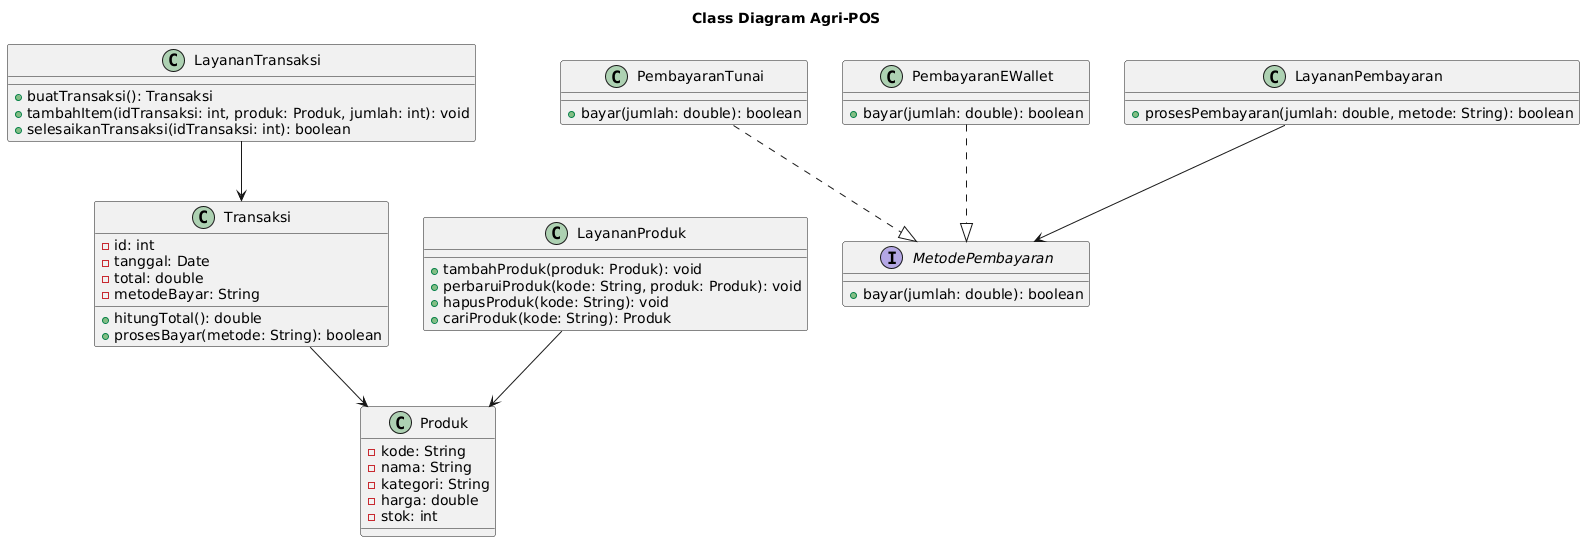

The diagram above was rendered by PlantUML. Its source (embedded in the PNG):
@startuml
title Class Diagram Agri-POS

' ============ ENTITAS UTAMA ============
class Produk {
  - kode: String
  - nama: String
  - kategori: String
  - harga: double
  - stok: int
}

class Transaksi {
  - id: int
  - tanggal: Date
  - total: double
  - metodeBayar: String
  + hitungTotal(): double
  + prosesBayar(metode: String): boolean
}

' ============ PEMBAYARAN ============
interface MetodePembayaran {
  + bayar(jumlah: double): boolean
}

class PembayaranTunai {
  + bayar(jumlah: double): boolean
}

class PembayaranEWallet {
  + bayar(jumlah: double): boolean
}

' ============ LAYANAN ============
class LayananProduk {
  + tambahProduk(produk: Produk): void
  + perbaruiProduk(kode: String, produk: Produk): void
  + hapusProduk(kode: String): void
  + cariProduk(kode: String): Produk
}

class LayananPembayaran {
  + prosesPembayaran(jumlah: double, metode: String): boolean
}

class LayananTransaksi {
  + buatTransaksi(): Transaksi
  + tambahItem(idTransaksi: int, produk: Produk, jumlah: int): void
  + selesaikanTransaksi(idTransaksi: int): boolean
}

' ============ HUBUNGAN ============
PembayaranTunai ..|> MetodePembayaran
PembayaranEWallet ..|> MetodePembayaran
LayananPembayaran --> MetodePembayaran
LayananProduk --> Produk
LayananTransaksi --> Transaksi
Transaksi --> Produk
@enduml